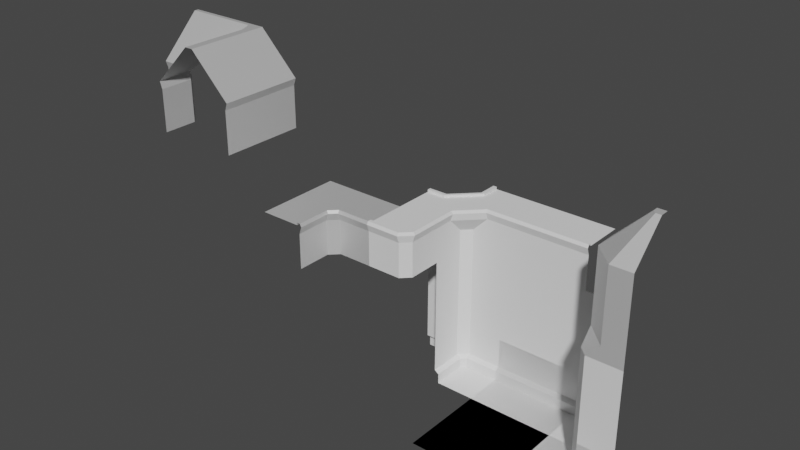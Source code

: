 # Source: tileset.blend  (saved by Blender 3.3.6; exported with 4.5.12 LTS)
import bpy
from mathutils import Matrix  # noqa: F401  (used for matrix-valued properties, if any)

bpy.ops.wm.read_factory_settings(use_empty=True)
scene = bpy.context.scene
scene.name = 'Scene'

# ---- collections
col_collection = bpy.data.collections.new('Collection'); scene.collection.children.link(col_collection)

# ---- materials (node trees are filled in below, after node groups)
mat_material = bpy.data.materials.new('Material')
mat_material.use_transparent_shadow = False
mat_yo_this_material = bpy.data.materials.new('yo this material')
mat_yo_this_material.use_transparent_shadow = False

# ---- material node trees
mat_material.use_nodes = True; mat_material.node_tree.nodes.clear()
_N = mat_material.node_tree.nodes; _L = mat_material.node_tree.links
n0 = _N.new('ShaderNodeBsdfPrincipled'); n0.name = 'Principled BSDF'; n0.location = (10, 300)
n0.distribution = 'GGX'
n0.subsurface_method = 'RANDOM_WALK_SKIN'
n0.inputs[1].default_value = 0.5093
n0.inputs[3].default_value = 1.45
n0.inputs[27].default_value = (0.0, 0.0, 0.0, 1.0)
n0.inputs[28].default_value = 1.0
n1 = _N.new('ShaderNodeOutputMaterial'); n1.name = 'Material Output'; n1.location = (300, 300)
_L.new(n0.outputs[0], n1.inputs[0])
n1.is_active_output = True
mat_yo_this_material.use_nodes = True; mat_yo_this_material.node_tree.nodes.clear()
_N = mat_yo_this_material.node_tree.nodes; _L = mat_yo_this_material.node_tree.links
n0 = _N.new('ShaderNodeBsdfPrincipled'); n0.name = 'Principled BSDF'; n0.location = (10, 300)
n0.distribution = 'GGX'
n0.subsurface_method = 'RANDOM_WALK_SKIN'
n0.inputs[1].default_value = 0.5
n0.inputs[3].default_value = 1.45
n0.inputs[27].default_value = (0.0, 0.0, 0.0, 1.0)
n0.inputs[28].default_value = 1.0
n1 = _N.new('ShaderNodeOutputMaterial'); n1.name = 'Material Output'; n1.location = (300, 300)
_L.new(n0.outputs[0], n1.inputs[0])
n1.is_active_output = True

# ---- world
world_world = bpy.data.worlds.new('World'); scene.world = world_world
world_world.use_nodes = True; world_world.node_tree.nodes.clear()
_N = world_world.node_tree.nodes; _L = world_world.node_tree.links
n0 = _N.new('ShaderNodeOutputWorld'); n0.name = 'World Output'; n0.location = (300, 300)
n1 = _N.new('ShaderNodeBackground'); n1.name = 'Background'; n1.location = (10, 300)
n1.inputs[0].default_value = (0.05088, 0.05088, 0.05088, 1.0)
_L.new(n1.outputs[0], n0.inputs[0])
n0.is_active_output = True
world_world.color = (0.05088, 0.05088, 0.05088)
world_world.use_sun_shadow = False
world_world.sun_shadow_jitter_overblur = 0.0

# ---- meshes
me_plane = bpy.data.meshes.new('Plane')
me_plane.from_pydata([(-1.0, -1.0, 0.0), (1.0, -1.0, 0.0), (-1.0, 1.0, 0.0), (1.0, 1.0, 0.0), (-1.0, 1.0, 0.0), (-1.0, -1.0, 0.0), (1.0, -1.0, 0.0), (1.0, 1.0, 0.0)], [], [(0, 2, 3, 1), (5, 6, 7, 4), (1, 3, 7, 6), (2, 0, 5, 4), (3, 2, 4, 7), (0, 1, 6, 5)])
_uv = me_plane.uv_layers.new(name='UVMap')
_uv.uv.foreach_set('vector', [0.0, 0.0, 0.0, 1.0, 1.0, 1.0, 1.0, 0.0, 0.0, 0.0, 1.0, 0.0, 1.0, 1.0, 0.0, 1.0, 1.0, 0.0, 1.0, 1.0, 1.0, 1.0, 1.0, 0.0, 0.0, 1.0, 0.0, 0.0, 0.0, 0.0, 0.0, 1.0, 1.0, 1.0, 0.0, 1.0, 0.0, 1.0, 1.0, 1.0, 0.0, 0.0, 1.0, 0.0, 1.0, 0.0, 0.0, 0.0])
me_plane.materials.append(mat_material)
me_plane.materials.append(None)
me_plane.use_remesh_fix_poles = True
me_plane.use_remesh_preserve_attributes = False
me_plane.use_mirror_vertex_groups = False
me_plane.update()
me_plane_004 = bpy.data.meshes.new('Plane.004')
me_plane_004.from_pydata([(-1.0, -0.1, 4.57e-08), (1.0, -0.1, 4.57e-08), (-1.0, 0.0, 1.0), (1.0, 0.0, 1.0), (-1.0, -0.1, 0.2304), (1.0, -0.1, 0.2304), (1.0, 0.0, 0.3052), (-1.0, 0.0, 0.3052), (-1.0, -1.0, 6.596e-08), (1.0, -1.0, 6.596e-08), (-1.0, -0.1, 4.57e-08), (1.0, -0.1, 4.57e-08)], [], [(7, 6, 3, 2), (0, 1, 5, 4), (4, 5, 6, 7), (8, 9, 11, 10)])
_uv = me_plane_004.uv_layers.new(name='UVMap')
_uv.uv.foreach_set('vector', [0.0, 0.5181, 1.0, 0.5181, 1.0, 1.0, 0.0, 1.0, 0.0, 0.0, 1.0, 0.0, 1.0, 0.5, 0.0, 0.5, 0.0, 0.5, 1.0, 0.5, 1.0, 0.5181, 0.0, 0.5181, 0.0, 0.0, 1.0, 0.0, 1.0, 1.0, 0.0, 1.0])
me_plane_004.materials.append(mat_yo_this_material)
me_plane_004.use_remesh_fix_poles = True
me_plane_004.use_remesh_preserve_attributes = False
me_plane_004.use_mirror_vertex_groups = False
me_plane_004.update()
me_plane_005 = bpy.data.meshes.new('Plane.005')
me_plane_005.from_pydata([(-0.1, -1.0, 5.523e-08), (0.0, -1.0, 1.0), (-0.1, -1.0, 0.2304), (0.0, -1.0, 0.3052), (-1.0, -1.0, 4.57e-08), (-1.0, -0.1, 0.2304), (-1.0, 0.0, 0.3052), (-1.0, 0.0, 1.0), (-1.0, -0.1, 0.2304), (-1.0, -0.1, 1.589e-08), (-0.1, -0.2, 5.523e-08), (0.0, -0.2, 1.0), (-0.1, -0.2, 0.2304), (0.0, -0.2, 0.3052), (-0.1, -0.2, 5.523e-08), (0.0, -0.2, 1.0), (-0.1, -0.2, 0.2304), (0.0, -0.2, 0.3052), (-0.2, -0.1, -8.742e-09), (-0.2, -0.1, 0.2304), (-0.2, 0.0, 1.0), (-0.2, 0.0, 0.3052), (-0.1, -0.2, 0.2304), (-0.2, -0.1, 0.2304)], [], [(21, 20, 7, 6), (18, 19, 8, 9), (23, 21, 6, 5), (3, 1, 11, 13), (2, 3, 13, 12), (0, 2, 12, 10), (13, 11, 15, 17), (12, 13, 17, 16), (10, 12, 16, 14), (14, 16, 19, 18), (17, 15, 20, 21), (17, 21, 23, 22), (18, 9, 4, 0, 10, 14)])
_uv = me_plane_005.uv_layers.new(name='UVMap')
_uv.uv.foreach_set('vector', [0.0, 0.5181, 0.0, 1.0, 0.0, 1.0, 0.0, 0.5181, 0.0, 0.0, 0.0, 0.5, 0.0, 0.5, 0.0, 0.0, 0.0, 0.5181, 0.0, 0.5181, 0.0, 0.5181, 0.0, 0.5181, 0.0, 0.5181, 0.0, 1.0, 0.0, 1.0, 0.0, 0.5181, 0.0, 0.5, 0.0, 0.5181, 0.0, 0.5181, 0.0, 0.5, 0.0, 0.0, 0.0, 0.5, 0.0, 0.5, 0.0, 0.0, 0.0, 0.5181, 0.0, 1.0, 0.0, 1.0, 0.0, 0.5181, 0.0, 0.5, 0.0, 0.5181, 0.0, 0.5181, 0.0, 0.5, 0.0, 0.0, 0.0, 0.5, 0.0, 0.5, 0.0, 0.0, 0.0, 0.0, 0.0, 0.5, 0.0, 0.5, 0.0, 0.0, 0.0, 0.5181, 0.0, 1.0, 0.0, 1.0, 0.0, 0.5181, 0.0, 0.5181, 0.0, 0.5181, 0.0, 0.5181, 0.0, 0.5181, 0.0, 0.0, 0.0, 0.0, 0.0, 0.0, 0.0, 0.0, 0.0, 0.0, 0.0, 0.0])
me_plane_005.use_remesh_fix_poles = True
me_plane_005.use_remesh_preserve_attributes = False
me_plane_005.use_mirror_vertex_groups = False
me_plane_005.update()
me_plane_006 = bpy.data.meshes.new('Plane.006')
me_plane_006.from_pydata([(-1.0, 1.0, 1.053e-07), (-0.1, 1.0, 0.2304), (8.742e-08, 1.0, 0.3052), (8.742e-08, 1.0, 1.0), (-0.1, 1.0, 0.2304), (-0.1, 1.0, 7.55e-08), (-0.1, 0.2, 5.086e-08), (-0.1, 0.2, 0.2304), (2.082e-07, 0.2, 1.0), (2.082e-07, 0.2, 0.3052), (-0.1, 0.2, 0.2304), (0.2, -0.1, 0.2304), (0.2, -1.532e-07, 0.3052), (0.2, -1.228e-07, 1.0), (0.2, -0.1, 0.2304), (0.2, -0.1, 1.236e-07), (1.0, -0.1, 6.398e-08), (1.0, -0.1, 0.2304), (1.0, -1.994e-09, 1.0), (1.0, -3.237e-08, 0.3052), (1.0, -0.1, 0.2304), (1.0, -1.0, 1.033e-07), (2.082e-07, 0.2, 0.3052), (2.082e-07, 0.2, 1.0), (-0.1, 0.2, 0.2304), (-0.1, 0.2, 1.105e-07), (-0.1, 0.2, 0.2304), (2.082e-07, 0.2, 0.3052), (-1.0, -1.0, -1.589e-08), (-0.2, 0.2, 1.105e-07), (-0.1, 0.2, 5.086e-08), (-0.2, 0.2, 1.105e-07)], [(29, 31)], [(9, 8, 3, 2), (6, 7, 4, 5), (10, 9, 2, 1), (19, 18, 13, 12), (16, 17, 14, 15), (20, 19, 12, 11), (12, 13, 23, 22), (15, 14, 24, 25), (11, 12, 27, 26), (0, 28, 21, 16, 15, 30, 6, 5)])
_uv = me_plane_006.uv_layers.new(name='UVMap')
_uv.uv.foreach_set('vector', [0.0, 0.5181, 0.0, 1.0, 0.0, 1.0, 0.0, 0.5181, 0.0, 0.0, 0.0, 0.5, 0.0, 0.5, 0.0, 0.0, 0.0, 0.5181, 0.0, 0.5181, 0.0, 0.5181, 0.0, 0.5181, 0.0, 0.5181, 0.0, 1.0, 0.0, 1.0, 0.0, 0.5181, 0.0, 0.0, 0.0, 0.5, 0.0, 0.5, 0.0, 0.0, 0.0, 0.5181, 0.0, 0.5181, 0.0, 0.5181, 0.0, 0.5181, 0.0, 0.5181, 0.0, 1.0, 0.0, 1.0, 0.0, 0.5181, 0.0, 0.0, 0.0, 0.5, 0.0, 0.5, 0.0, 0.0, 0.0, 0.5181, 0.0, 0.5181, 0.0, 0.5181, 0.0, 0.5181, 0.0, 0.0, 0.0, 0.0, 0.0, 0.0, 0.0, 0.0, 0.0, 0.0, 0.0, 0.0, 0.0, 0.0, 0.0, 0.0])
me_plane_006.materials.append(mat_yo_this_material)
me_plane_006.use_remesh_fix_poles = True
me_plane_006.use_remesh_preserve_attributes = False
me_plane_006.use_mirror_vertex_groups = False
me_plane_006.update()
me_plane_011 = bpy.data.meshes.new('Plane.011')
me_plane_011.from_pydata([(-0.1, 1.0, 0.2304), (-1.041e-06, 1.0, 0.3052), (-1.041e-06, 1.0, 1.0), (-0.1, 1.0, 0.2304), (-0.1, 1.0, -7.351e-08), (-0.1, 0.2, -9.815e-08), (-0.1, 0.2, 0.2304), (-5.897e-07, 0.2, 1.0), (-5.897e-07, 0.2, 0.3052), (-0.1, 0.2, 0.2304), (0.2, -0.1, 0.2304), (0.2, 1.262e-07, 0.3052), (0.2, 1.566e-07, 1.0), (0.2, -0.1, 0.2304), (0.2, -0.1, -2.543e-08), (1.0, -0.1, -8.504e-08), (1.0, -0.1, 0.2304), (1.0, 6.08e-07, 1.0), (1.0, 5.776e-07, 0.3052), (1.0, -0.1, 0.2304), (1.0, -1.0, -4.57e-08), (0.1, -1.0, 0.2304), (8.742e-08, -1.0, 0.3052), (8.742e-08, -1.0, 1.0), (0.1, -1.0, 0.2304), (0.1, -1.0, -4.57e-08), (0.1, -0.2, -8.066e-08), (0.1, -0.2, 0.2304), (-3.64e-07, -0.2, 1.0), (-3.64e-07, -0.2, 0.3052), (0.1, -0.2, 0.2304), (-0.2, 0.1, 0.2304), (-0.2, -3.67e-07, 0.3052), (-0.2, -3.974e-07, 1.0), (-0.2, 0.1, 0.2304), (-0.2, 0.1, -3.417e-08), (-1.0, 0.1, -9.378e-08), (-1.0, 0.1, 0.2304), (-1.0, -7.788e-07, 1.0), (-1.0, -7.485e-07, 0.3052), (-1.0, 0.1, 0.2304), (0.1, -0.2, -8.066e-08), (0.2, 1.864e-07, 1.0), (0.2, 2.007e-07, 0.3052), (0.2, -0.1, -2.543e-08), (0.2, -0.1, 0.2304), (0.2, 2.007e-07, 0.3052), (0.2, -0.1, 0.2304), (-1.0, 1.0, -9.378e-08)], [(26, 41), (41, 44)], [(8, 7, 2, 1), (5, 6, 3, 4), (9, 8, 1, 0), (18, 17, 12, 11), (15, 16, 13, 14), (19, 18, 11, 10), (29, 28, 23, 22), (26, 27, 24, 25), (30, 29, 22, 21), (39, 38, 33, 32), (36, 37, 34, 35), (40, 39, 32, 31), (28, 29, 43, 42), (27, 26, 44, 45), (29, 30, 47, 46), (8, 32, 33, 7), (34, 9, 5, 35), (9, 34, 32, 8), (15, 14, 26, 25, 20), (5, 4, 48, 36, 35)])
_uv = me_plane_011.uv_layers.new(name='UVMap')
_uv.uv.foreach_set('vector', [0.0, 0.5181, 0.0, 1.0, 0.0, 1.0, 0.0, 0.5181, 0.0, 0.0, 0.0, 0.5, 0.0, 0.5, 0.0, 0.0, 0.0, 0.5181, 0.0, 0.5181, 0.0, 0.5181, 0.0, 0.5181, 0.0, 0.5181, 0.0, 1.0, 0.0, 1.0, 0.0, 0.5181, 0.0, 0.0, 0.0, 0.5, 0.0, 0.5, 0.0, 0.0, 0.0, 0.5181, 0.0, 0.5181, 0.0, 0.5181, 0.0, 0.5181, 0.0, 0.5181, 0.0, 1.0, 0.0, 1.0, 0.0, 0.5181, 0.0, 0.0, 0.0, 0.5, 0.0, 0.5, 0.0, 0.0, 0.0, 0.5181, 0.0, 0.5181, 0.0, 0.5181, 0.0, 0.5181, 0.0, 0.5181, 0.0, 1.0, 0.0, 1.0, 0.0, 0.5181, 0.0, 0.0, 0.0, 0.5, 0.0, 0.5, 0.0, 0.0, 0.0, 0.5181, 0.0, 0.5181, 0.0, 0.5181, 0.0, 0.5181, 0.0, 1.0, 0.0, 0.5181, 0.0, 0.5181, 0.0, 1.0, 0.0, 0.5, 0.0, 0.0, 0.0, 0.0, 0.0, 0.5, 0.0, 0.5181, 0.0, 0.5181, 0.0, 0.5181, 0.0, 0.5181, 0.0, 0.5181, 0.0, 0.5181, 0.0, 1.0, 0.0, 1.0, 0.0, 0.5, 0.0, 0.0, 0.0, 0.0, 0.0, 0.0, 0.0, 0.0, 0.0, 0.5, 0.0, 0.5181, 0.0, 0.5181, 0.0, 0.0, 0.0, 0.0, 0.0, 0.0, 0.0, 0.0, 0.0, 0.0, 0.0, 0.0, 0.0, 0.0, 0.0, 0.0, 0.0, 0.0, 0.0, 0.0])
me_plane_011.use_remesh_fix_poles = True
me_plane_011.use_remesh_preserve_attributes = False
me_plane_011.use_mirror_vertex_groups = False
me_plane_011.update()
me_plane_012 = bpy.data.meshes.new('Plane.012')
me_plane_012.from_pydata([(-1.0, 4.371e-08, -1.0), (1.0, 4.371e-08, -1.0), (-1.0, -4.371e-08, 1.0), (1.0, -4.371e-08, 1.0)], [], [(0, 1, 3, 2)])
_uv = me_plane_012.uv_layers.new(name='UVMap')
_uv.uv.foreach_set('vector', [0.0, 0.0, 1.0, 0.0, 1.0, 1.0, 0.0, 1.0])
me_plane_012.use_remesh_fix_poles = True
me_plane_012.use_remesh_preserve_attributes = False
me_plane_012.use_mirror_vertex_groups = False
me_plane_012.update()
me_plane_013 = bpy.data.meshes.new('Plane.013')
me_plane_013.from_pydata([(-1.0, 4.371e-08, -1.0), (-0.2, 4.371e-08, -1.0), (-1.0, -4.371e-08, 1.0), (-0.2, -4.371e-08, 1.0), (0.0, -0.2, -1.0), (0.0, -0.2, 1.0), (0.0, -1.0, -1.0), (0.0, -1.0, 1.0)], [], [(0, 1, 3, 2), (3, 1, 4, 5), (5, 4, 6, 7)])
_uv = me_plane_013.uv_layers.new(name='UVMap')
_uv.uv.foreach_set('vector', [0.0, 0.0, 1.0, 0.0, 1.0, 1.0, 0.0, 1.0, 1.0, 1.0, 1.0, 0.0, 1.0, 0.0, 1.0, 1.0, 1.0, 1.0, 1.0, 0.0, 1.0, 0.0, 1.0, 1.0])
me_plane_013.use_remesh_fix_poles = True
me_plane_013.use_remesh_preserve_attributes = False
me_plane_013.use_mirror_vertex_groups = False
me_plane_013.update()
me_plane_014 = bpy.data.meshes.new('Plane.014')
me_plane_014.from_pydata([(1.629e-07, 0.2, 1.0), (3.139e-07, 0.2, -1.0), (-7.55e-08, 1.0, 1.0), (7.55e-08, 1.0, -1.0), (0.2, -1.192e-07, 1.0), (0.2, -1.192e-07, -1.0), (1.0, -1.994e-09, 1.0), (1.0, -1.994e-09, -1.0)], [], [(0, 1, 3, 2), (1, 0, 4, 5), (5, 4, 6, 7)])
_uv = me_plane_014.uv_layers.new(name='UVMap')
_uv.uv.foreach_set('vector', [0.0, 0.0, 1.0, 0.0, 1.0, 1.0, 0.0, 1.0, 1.0, 0.0, 0.0, 0.0, 0.0, 0.0, 1.0, 0.0, 1.0, 0.0, 0.0, 0.0, 0.0, 0.0, 1.0, 0.0])
me_plane_014.use_remesh_fix_poles = True
me_plane_014.use_remesh_preserve_attributes = False
me_plane_014.use_mirror_vertex_groups = False
me_plane_014.update()
me_plane_016 = bpy.data.meshes.new('Plane.016')
me_plane_016.from_pydata([(1.629e-07, 0.5, 1.0), (3.139e-07, 0.2, -1.0), (-7.55e-08, 1.0, 1.0), (7.55e-08, 1.0, -1.0), (0.5, -1.192e-07, 1.0), (0.2, -1.192e-07, -1.0), (1.0, -1.994e-09, 1.0), (1.0, -1.994e-09, -1.0), (2.892e-07, 0.5, -0.6723), (0.5, -1.192e-07, -0.6723), (0.875, 0.8, 1.8), (1.0, 0.8, 1.8), (0.8, 1.0, 1.8), (1.0, 1.0, 1.8), (0.8, 0.875, 1.8)], [], [(8, 0, 4, 9), (0, 8, 1, 3, 2), (1, 8, 9, 5), (4, 6, 11, 10), (10, 11, 13, 12, 14), (4, 0, 14, 10), (0, 2, 12, 14), (5, 9, 4, 6, 7)])
_uv = me_plane_016.uv_layers.new(name='UVMap')
_uv.uv.foreach_set('vector', [0.8362, 0.0, 0.0, 0.0, 0.0, 0.0, 0.8362, 0.0, 0.0, 0.0, 0.8362, 0.0, 1.0, 0.0, 1.0, 1.0, 0.0, 1.0, 1.0, 0.0, 0.8362, 0.0, 0.8362, 0.0, 1.0, 0.0, 0.0, 0.0, 0.0, 0.0, 0.0, 0.0, 0.0, 0.0, 0.0, 0.0, 0.0, 0.0, 0.0, 0.0, 0.0, 0.0, 0.0, 0.0, 0.0, 0.0, 0.0, 0.0, 0.0, 0.0, 0.0, 0.0, 0.0, 0.0, 0.0, 1.0, 0.0, 0.0, 0.0, 0.0, 1.0, 0.0, 0.8362, 0.0, 0.0, 0.0, 0.0, 0.0, 1.0, 0.0])
me_plane_016.materials.append(mat_yo_this_material)
me_plane_016.use_remesh_fix_poles = True
me_plane_016.use_remesh_preserve_attributes = False
me_plane_016.use_mirror_vertex_groups = False
me_plane_016.update()
me_plane_017 = bpy.data.meshes.new('Plane.017')
me_plane_017.from_pydata([(-1.0, 4.371e-08, -1.0), (1.0, 4.371e-08, -1.0), (-1.0, 0.06311, 0.05651), (1.0, 0.06311, 0.05651), (-1.0, 1.0, 2.384e-07), (1.0, 1.0, 2.384e-07), (-1.0, 0.06311, 0.05651), (1.0, 0.06311, 0.05651), (-1.0, -0.05664, -0.01526), (1.0, -0.05664, -0.01526), (-1.0, -2.755e-08, -0.1849), (1.0, -2.755e-08, -0.1849), (-1.0, 0.06311, 5.364e-08), (1.0, 0.06311, 5.364e-08), (1.0, -0.02047, 0.05651), (-1.0, -0.02047, 0.05651)], [], [(15, 14, 3, 2), (12, 13, 7, 6), (10, 11, 9, 8), (0, 1, 11, 10), (4, 5, 13, 12), (8, 9, 14, 15)])
_uv = me_plane_017.uv_layers.new(name='UVMap')
_uv.uv.foreach_set('vector', [0.0, 0.8911, 1.0, 0.8911, 1.0, 1.0, 0.0, 1.0, 0.0, 0.5, 1.0, 0.5, 1.0, 1.0, 0.0, 1.0, 0.0, 0.8151, 1.0, 0.8151, 1.0, 0.844, 0.0, 0.844, 0.0, 0.0, 1.0, 0.0, 1.0, 0.8151, 0.0, 0.8151, 0.0, 0.0, 1.0, 0.0, 1.0, 0.5, 0.0, 0.5, 0.0, 0.844, 1.0, 0.844, 1.0, 0.8911, 0.0, 0.8911])
me_plane_017.use_remesh_fix_poles = True
me_plane_017.use_remesh_preserve_attributes = False
me_plane_017.use_mirror_vertex_groups = False
me_plane_017.update()
me_plane_022 = bpy.data.meshes.new('Plane.022')
me_plane_022.from_pydata([(-7.153e-07, -1.0, -1.0), (-1.005e-06, -0.2, -1.0), (-6.278e-07, -1.0, 1.0), (-9.171e-07, -0.2, 1.0), (0.2, 1.201e-06, -1.0), (0.2, 1.201e-06, 1.0), (1.0, 1.236e-06, -1.0), (1.0, 1.236e-06, 1.0), (-1.041e-06, 1.0, -1.0), (-4.911e-07, 0.2, -1.0), (-1.129e-06, 1.0, 1.0), (-5.786e-07, 0.2, 1.0), (-0.2, -3.123e-07, -1.0), (-0.2, -3.123e-07, 1.0), (-1.0, -6.08e-07, -1.0), (-1.0, -6.08e-07, 1.0), (0.5535, 0.06311, 2.0), (1.0, 0.06311, 2.0), (0.5535, 0.06311, 2.0), (1.0, 0.06311, 2.0)], [], [(0, 1, 3, 2), (3, 1, 4, 5), (5, 4, 6, 7), (8, 9, 11, 10), (11, 9, 12, 13), (13, 12, 14, 15), (16, 17, 19, 18)])
_uv = me_plane_022.uv_layers.new(name='UVMap')
_uv.uv.foreach_set('vector', [0.0, 0.0, 1.0, 0.0, 1.0, 1.0, 0.0, 1.0, 1.0, 1.0, 1.0, 0.0, 1.0, 0.0, 1.0, 1.0, 1.0, 1.0, 1.0, 0.0, 1.0, 0.0, 1.0, 1.0, 0.0, 0.0, 1.0, 0.0, 1.0, 1.0, 0.0, 1.0, 1.0, 1.0, 1.0, 0.0, 1.0, 0.0, 1.0, 1.0, 1.0, 1.0, 1.0, 0.0, 1.0, 0.0, 1.0, 1.0, 1.0, 1.0, 1.0, 1.0, 1.0, 1.0, 1.0, 1.0])
me_plane_022.use_remesh_fix_poles = True
me_plane_022.use_remesh_preserve_attributes = False
me_plane_022.use_mirror_vertex_groups = False
me_plane_022.update()
me_plane_028 = bpy.data.meshes.new('Plane.028')
me_plane_028.from_pydata([(-0.5535, -0.06311, -6.493e-08), (-1.0, -0.06311, -9.935e-08), (-0.06311, -0.5535, -6.493e-08), (-0.06311, -1.0, 4.119e-07), (-1.0, -1.0, 1.563e-07), (0.5535, -4.681e-07, -0.1849), (0.5535, -0.05664, -0.01526), (7.153e-07, -1.0, -1.0), (4.26e-07, -0.2, -1.0), (5.134e-07, -0.2, -0.5385), (0.2, 7.24e-07, -1.0), (0.2, 7.24e-07, -0.5385), (1.0, 7.59e-07, -1.0), (9.394e-07, 0.2, -1.0), (8.519e-07, 0.2, -0.5385), (-0.2, -7.892e-07, -1.0), (-0.2, -7.892e-07, -0.5385), (0.5535, -4.681e-07, -0.1849), (1.0, -4.331e-07, -0.1849), (4.929e-07, -0.5535, -0.1849), (0.5535, -4.681e-07, -0.1849), (8.027e-07, -1.0, -0.1849), (5.134e-07, -0.5535, -0.1849), (2.082e-07, 0.2, -0.5385), (-0.2, -7.176e-07, -0.5385), (-0.5535, 4.857e-07, -0.1849), (-1.0, 4.649e-07, -0.1849), (2.399e-07, 0.5535, -0.1849), (-0.5535, 4.857e-07, -0.1849), (-5.564e-08, 1.0, -0.1849), (2.195e-07, 0.5535, -0.1849), (0.5535, -4.681e-07, -0.1849), (0.5535, -0.05664, -0.01526), (0.5535, -4.681e-07, -0.1849), (1.0, -4.331e-07, -0.1849), (0.5535, -0.05664, -0.01526), (1.0, -0.05664, -0.01526), (0.5535, -0.02047, 0.05651), (1.0, -0.02047, 0.05651), (0.5535, 0.06311, 0.05651), (1.0, 0.06311, 0.05651), (0.5535, 0.06311, 0.05651), (1.0, 0.06311, 0.05651), (0.5535, 0.06311, -4.543e-07), (1.0, 0.06311, -4.888e-07), (7.36e-07, -1.0, -0.1849), (5.749e-07, -0.5535, -0.1849), (0.05664, -1.0, -0.01526), (0.05664, -0.5535, -0.01526), (0.02047, -1.0, 0.05651), (0.02047, -0.5535, 0.05651), (-0.06311, -1.0, 0.05651), (-0.06311, -0.5535, 0.05651), (0.5535, -4.681e-07, -0.1849), (0.5535, -0.05664, -0.01526), (-0.06311, -0.5535, 0.05651), (-0.06311, -0.5535, -4.543e-07), (-0.06311, -1.0, 0.05651), (-0.06311, -1.0, 2.249e-08), (-0.5535, 4.857e-07, -0.1849), (-1.0, 4.649e-07, -0.1849), (-0.5535, 0.05664, -0.01526), (-1.0, 0.05664, -0.01526), (-0.5535, 0.02047, 0.05651), (-1.0, 0.02047, 0.05651), (-0.5535, -0.06311, 0.05651), (-1.0, -0.06311, 0.05651), (-0.5535, -0.06311, 0.05651), (-1.0, -0.06311, 0.05651), (-0.5535, -0.06311, -4.543e-07), (-1.0, -0.06311, -4.888e-07), (1.106e-08, 1.0, -0.1849), (1.579e-07, 0.5535, -0.1849), (-0.05664, 1.0, -0.01526), (-0.05664, 0.5535, -0.01526), (-0.02047, 1.0, 0.05651), (-0.02047, 0.5535, 0.05651), (0.06311, 1.0, 0.05651), (0.06311, 0.5535, 0.05651), (-0.5535, 4.857e-07, -0.1849), (-0.5535, 0.05664, -0.01526), (0.06311, 0.5535, 0.05651), (0.06311, 0.5535, -4.543e-07), (0.06311, 1.0, 0.05651), (0.06311, 1.0, 2.249e-08), (0.5535, 0.06311, -4.543e-07), (1.0, 0.06311, -4.888e-07), (0.06311, 0.5535, -4.543e-07), (0.06311, 1.0, 2.249e-08), (1.0, 1.0, -2.331e-07), (4.212e-07, 1.0, -1.0), (6.851e-07, 0.2, -1.0), (-0.2, -8.369e-07, -1.0), (-1.0, -8.464e-07, -1.0)], [], [(1, 4, 3, 2, 0), (12, 18, 17, 11, 10), (9, 8, 10, 11), (14, 13, 15, 16), (9, 11, 20, 19), (23, 24, 28, 27), (5, 6, 32, 31), (33, 34, 36, 35), (35, 36, 38, 37), (37, 38, 40, 39), (41, 42, 44, 43), (45, 46, 48, 47), (47, 48, 50, 49), (49, 50, 52, 51), (46, 53, 54, 48), (48, 54, 37, 50), (50, 37, 41, 52), (41, 43, 56, 55), (55, 56, 58, 57), (59, 60, 62, 61), (61, 62, 64, 63), (63, 64, 66, 65), (67, 68, 70, 69), (71, 72, 74, 73), (73, 74, 76, 75), (75, 76, 78, 77), (72, 79, 80, 74), (74, 80, 63, 76), (76, 63, 67, 78), (67, 69, 82, 81), (81, 82, 84, 83), (43, 82, 69, 56), (86, 89, 88, 87, 85), (29, 90, 91, 23, 30), (24, 92, 93, 26, 25), (9, 22, 21, 7, 8)])
_uv = me_plane_028.uv_layers.new(name='UVMap')
_uv.uv.foreach_set('vector', [1.0, 1.0, 1.0, 1.0, 1.0, 1.0, 1.0, 1.0, 1.0, 1.0, 1.0, 0.0, 1.0, 1.0, 1.0, 1.0, 1.0, 1.0, 1.0, 0.0, 1.0, 1.0, 1.0, 0.0, 1.0, 0.0, 1.0, 1.0, 1.0, 1.0, 1.0, 0.0, 1.0, 0.0, 1.0, 1.0, 1.0, 1.0, 1.0, 1.0, 1.0, 1.0, 1.0, 1.0, 1.0, 1.0, 1.0, 1.0, 1.0, 1.0, 1.0, 1.0, 1.0, 1.0, 1.0, 1.0, 1.0, 1.0, 1.0, 1.0, 1.0, 1.0, 1.0, 1.0, 1.0, 1.0, 1.0, 1.0, 1.0, 1.0, 1.0, 1.0, 1.0, 1.0, 1.0, 1.0, 1.0, 1.0, 1.0, 1.0, 1.0, 1.0, 1.0, 1.0, 1.0, 1.0, 1.0, 1.0, 1.0, 1.0, 1.0, 1.0, 1.0, 1.0, 1.0, 1.0, 1.0, 1.0, 1.0, 1.0, 1.0, 1.0, 1.0, 1.0, 1.0, 1.0, 1.0, 1.0, 1.0, 1.0, 1.0, 1.0, 1.0, 1.0, 1.0, 1.0, 1.0, 1.0, 1.0, 1.0, 1.0, 1.0, 1.0, 1.0, 1.0, 1.0, 1.0, 1.0, 0.0, 0.0, 1.0, 1.0, 1.0, 1.0, 0.0, 0.0, 0.0, 0.0, 1.0, 1.0, 1.0, 1.0, 1.0, 1.0, 1.0, 1.0, 1.0, 1.0, 1.0, 1.0, 1.0, 1.0, 1.0, 1.0, 1.0, 1.0, 1.0, 1.0, 1.0, 1.0, 1.0, 1.0, 1.0, 1.0, 1.0, 1.0, 1.0, 1.0, 1.0, 1.0, 1.0, 1.0, 1.0, 1.0, 1.0, 1.0, 1.0, 1.0, 1.0, 1.0, 1.0, 1.0, 1.0, 1.0, 1.0, 1.0, 1.0, 1.0, 1.0, 1.0, 1.0, 1.0, 1.0, 1.0, 1.0, 1.0, 1.0, 1.0, 1.0, 1.0, 1.0, 1.0, 1.0, 1.0, 1.0, 1.0, 1.0, 1.0, 1.0, 1.0, 1.0, 1.0, 1.0, 1.0, 1.0, 1.0, 1.0, 1.0, 1.0, 1.0, 1.0, 1.0, 1.0, 1.0, 0.0, 0.0, 1.0, 1.0, 1.0, 1.0, 0.0, 0.0, 0.0, 0.0, 1.0, 1.0, 1.0, 1.0, 1.0, 1.0, 1.0, 1.0, 1.0, 1.0, 1.0, 1.0, 1.0, 1.0, 1.0, 1.0, 1.0, 1.0, 1.0, 1.0, 1.0, 1.0, 1.0, 1.0, 1.0, 1.0, 1.0, 1.0, 1.0, 1.0, 1.0, 1.0, 1.0, 1.0, 1.0, 1.0, 0.0, 1.0, 0.0, 1.0, 1.0, 1.0, 1.0, 1.0, 1.0, 1.0, 1.0, 1.0, 1.0, 1.0, 1.0, 1.0, 1.0, 1.0, 1.0, 1.0, 1.0, 1.0, 1.0, 1.0, 0.0, 1.0, 0.0, 0.0, 1.0, 0.0])
me_plane_028.use_remesh_fix_poles = True
me_plane_028.use_remesh_preserve_attributes = False
me_plane_028.use_mirror_vertex_groups = False
me_plane_028.update()
me_plane_031 = bpy.data.meshes.new('Plane.031')
me_plane_031.from_pydata([(-1.0, -0.02047, 0.05651), (-0.2, -0.02047, 0.05651), (-0.2, -0.05664, -0.01526), (-1.0, -0.05664, -0.01526), (-1.0, 6.857e-07, -0.1849), (-0.2, 9.448e-07, -0.1849), (-1.0, 0.06311, 0.05651), (-0.2, 0.06311, 0.05651), (-1.0, 0.06311, 6.398e-07), (-0.2, 0.06311, 7.002e-07), (-0.2, 9.448e-07, -1.0), (-1.0, 6.708e-07, -1.0), (-6.747e-07, 0.2, -1.0), (-8.146e-07, 1.0, -1.0), (-0.2, 9.448e-07, -0.1849), (-1.0, 6.708e-07, -0.1849), (-6.171e-07, 0.2, -0.1849), (-7.569e-07, 1.0, -0.1849), (0.02047, 0.2, 0.05651), (0.02047, 1.0, 0.05651), (0.05664, 1.0, -0.01526), (0.05664, 0.2, -0.01526), (-6.171e-07, 0.2, -0.1849), (-7.569e-07, 1.0, -0.1849), (-0.06311, 0.2, 0.05651), (-0.06311, 1.0, 0.05651), (-0.06311, 0.2, 7.105e-07), (-0.06311, 1.0, 7.105e-07), (-1.0, 1.0, 6.398e-07)], [], [(1, 0, 6, 7), (2, 3, 0, 1), (5, 4, 3, 2), (7, 6, 8, 9), (13, 12, 16, 17), (12, 10, 14, 16), (10, 11, 15, 14), (19, 18, 24, 25), (20, 21, 18, 19), (23, 22, 21, 20), (25, 24, 26, 27), (2, 21, 22, 14), (1, 18, 21, 2), (7, 24, 18, 1), (9, 26, 24, 7), (8, 28, 27, 26, 9)])
_uv = me_plane_031.uv_layers.new(name='UVMap')
_uv.uv.foreach_set('vector', [0.0, 0.0, 0.0, 0.0, 0.0, 0.0, 0.0, 0.0, 0.0, 0.0, 0.0, 0.0, 0.0, 0.0, 0.0, 0.0, 0.0, 0.0, 0.0, 0.0, 0.0, 0.0, 0.0, 0.0, 0.0, 0.0, 0.0, 0.0, 0.0, 0.0, 0.0, 0.0, 0.0, 0.0, 0.0, 0.0, 0.0, 0.0, 0.0, 0.0, 0.0, 0.0, 0.0, 0.0, 0.0, 0.0, 0.0, 0.0, 0.0, 0.0, 0.0, 1.0, 0.0, 1.0, 0.0, 0.0, 0.0, 0.0, 0.0, 0.0, 0.0, 0.0, 0.0, 0.0, 0.0, 0.0, 0.0, 0.0, 0.0, 0.0, 0.0, 0.0, 0.0, 0.0, 0.0, 0.0, 0.0, 0.0, 0.0, 0.0, 0.0, 0.0, 0.0, 0.0, 0.0, 0.0, 0.0, 0.0, 0.0, 0.0, 0.0, 0.0, 0.0, 0.0, 0.0, 0.0, 0.0, 0.0, 0.0, 0.0, 0.0, 0.0, 0.0, 0.0, 0.0, 0.0, 0.0, 0.0, 0.0, 0.0, 0.0, 0.0, 0.0, 0.0, 0.0, 0.0, 0.0, 0.0, 0.0, 0.0, 0.0, 0.0, 0.0, 0.0, 0.0, 0.0, 0.0, 0.0, 0.0, 0.0])
me_plane_031.use_remesh_fix_poles = True
me_plane_031.use_remesh_preserve_attributes = False
me_plane_031.use_mirror_vertex_groups = False
me_plane_031.update()
me_plane_037 = bpy.data.meshes.new('Plane.037')
me_plane_037.from_pydata([(-2.577e-06, -0.2, -0.1849), (-2.45e-06, -1.0, -0.1849), (0.05664, -0.2, -0.01526), (0.05664, -1.0, -0.01526), (0.2, 4.196e-07, -0.1849), (0.2, 4.196e-07, -1.0), (1.0, 6.676e-07, -0.1849), (1.0, 6.676e-07, -1.0), (-2.577e-06, -0.2, -0.1849), (-2.664e-06, -0.2, -1.0), (-2.45e-06, -1.0, -0.1849), (-2.537e-06, -1.0, -1.0), (1.0, 6.676e-07, -0.1849), (0.2, 4.196e-07, -0.1849), (0.2, 4.196e-07, -1.0), (1.0, 6.676e-07, -1.0), (1.0, -0.05664, -0.01526), (0.2, -0.05664, -0.01526), (1.0, -0.02047, 0.05651), (0.2, -0.02047, 0.05651), (1.0, 0.06311, 0.05651), (0.2, 0.06311, 0.05651), (1.0, 0.06311, 3.775e-07), (0.2, 0.06311, 3.171e-07), (0.05664, -0.2, -0.01526), (0.05664, -1.0, -0.01526), (0.02047, -0.2, 0.05651), (0.02047, -1.0, 0.05651), (-0.06311, -0.2, 0.05651), (-0.06311, -1.0, 0.05651), (-0.06311, -0.2, 3.047e-07), (-0.06311, -1.0, 2.451e-07), (-0.06311, -0.2, 3.047e-07), (-0.06311, -1.0, 2.451e-07), (1.0, 1.0, 3.775e-07), (-1.0, -1.0, 3.171e-07), (-1.0, 1.0, 3.171e-07), (-0.06311, -0.2, 3.171e-07), (-0.06311, -1.0, 3.171e-07)], [], [(1, 0, 2, 3), (5, 7, 15, 14), (5, 4, 8, 9), (9, 8, 10, 11), (13, 14, 15, 12), (6, 4, 13, 12), (7, 6, 12, 15), (4, 5, 14, 13), (12, 13, 17, 16), (16, 17, 19, 18), (18, 19, 21, 20), (20, 21, 23, 22), (25, 24, 26, 27), (27, 26, 28, 29), (29, 28, 30, 31), (31, 30, 32, 33), (17, 13, 8, 24), (19, 17, 24, 26), (21, 19, 26, 28), (21, 28, 32, 23), (23, 37, 38, 35, 36, 34, 22)])
_uv = me_plane_037.uv_layers.new(name='UVMap')
_uv.uv.foreach_set('vector', [0.0, 0.0, 0.0, 0.0, 0.0, 0.0, 0.0, 0.0, 0.0, 0.0, 0.0, 0.0, 0.0, 0.0, 0.0, 0.0, 1.0, 0.0, 0.0, 0.0, 0.0, 0.0, 1.0, 0.0, 1.0, 0.0, 0.0, 0.0, 0.0, 0.0, 1.0, 0.0, 0.0, 0.0, 1.0, 0.0, 1.0, 1.0, 0.0, 1.0, 0.0, 0.0, 0.0, 0.0, 0.0, 0.0, 0.0, 0.0, 0.0, 0.0, 0.0, 0.0, 0.0, 0.0, 0.0, 0.0, 0.0, 0.0, 1.0, 0.0, 1.0, 0.0, 0.0, 0.0, 0.0, 1.0, 0.0, 0.0, 0.0, 0.0, 0.0, 1.0, 0.0, 1.0, 0.0, 0.0, 0.0, 0.0, 0.0, 1.0, 0.0, 1.0, 0.0, 0.0, 0.0, 0.0, 0.0, 1.0, 0.0, 1.0, 0.0, 0.0, 0.0, 0.0, 0.0, 1.0, 0.0, 0.0, 0.0, 0.0, 0.0, 0.0, 0.0, 0.0, 0.0, 0.0, 0.0, 0.0, 0.0, 0.0, 0.0, 0.0, 0.0, 0.0, 0.0, 0.0, 0.0, 0.0, 0.0, 0.0, 0.0, 0.0, 0.0, 0.0, 0.0, 0.0, 0.0, 0.0, 0.0, 0.0, 0.0, 0.0, 0.0, 0.0, 0.0, 0.0, 0.0, 0.0, 0.0, 0.0, 0.0, 0.0, 0.0, 0.0, 0.0, 0.0, 0.0, 0.0, 0.0, 0.0, 0.0, 0.0, 0.0, 0.0, 0.0, 0.0, 0.0, 0.0, 0.0, 0.0, 0.0, 0.0, 0.0, 0.0, 0.0, 0.0, 0.0, 0.0, 0.0, 0.0, 0.0, 1.0, 0.0, 1.0])
me_plane_037.materials.append(mat_yo_this_material)
me_plane_037.use_remesh_fix_poles = True
me_plane_037.use_remesh_preserve_attributes = False
me_plane_037.use_mirror_vertex_groups = False
me_plane_037.update()
me_plane_046 = bpy.data.meshes.new('Plane.046')
me_plane_046.from_pydata([(-0.9008, 1.0, 1.127), (-1.0, 1.0, 1.127), (0.05664, 1.0, 0.1697), (-4.141e-06, 1.0, 4.768e-07), (-4.141e-06, 1.0, -1.0), (-0.9008, -1.0, 1.127), (-1.0, -1.0, 1.127), (0.05664, -1.0, 0.1697), (-3.489e-06, -1.0, 4.768e-07), (-3.489e-06, -1.0, -1.0)], [], [(2, 7, 8, 3), (3, 8, 9, 4), (1, 6, 5, 0), (0, 5, 7, 2)])
_uv = me_plane_046.uv_layers.new(name='UVMap')
_uv.uv.foreach_set('vector', [0.0, 0.0, 0.0, 1.0, 0.0, 1.0, 0.0, 0.0, 0.0, 0.0, 0.0, 1.0, 0.0, 1.0, 0.0, 0.0, 1.0, 0.0, 1.0, 1.0, 0.0, 1.0, 0.0, 0.0, 0.0, 0.0, 0.0, 1.0, 0.0, 1.0, 0.0, 0.0])
me_plane_046.materials.append(mat_yo_this_material)
me_plane_046.use_remesh_fix_poles = True
me_plane_046.use_remesh_preserve_attributes = False
me_plane_046.use_mirror_vertex_groups = False
me_plane_046.update()
me_plane_050 = bpy.data.meshes.new('Plane.050')
me_plane_050.from_pydata([(-1.0, 0.9008, 1.127), (-1.0, 1.0, 1.127), (-1.0, -0.05664, 0.1697), (0.7572, 0.9008, 1.127), (-0.2, -0.05664, 0.1697), (-0.2, -0.05664, 0.1697), (-0.2, 8.424e-08, 4.768e-07), (-0.2, 8.424e-08, -1.0), (-1.0, -0.05664, 0.1697), (-1.0, -1.009e-06, 4.768e-07), (-1.0, -1.009e-06, -1.0), (-0.05665, -1.0, 0.1697), (-3.759e-06, -1.0, 4.768e-07), (-3.759e-06, -1.0, -1.0), (-0.05665, -0.2, 0.1697), (-3.78e-06, -0.2, 4.768e-07), (-3.78e-06, -0.2, -1.0), (0.9008, -1.0, 1.127), (-0.05665, -1.0, 0.1697), (0.9008, 0.7572, 1.127), (-0.05665, -0.2, 0.1697), (1.0, 1.0, 1.127), (0.9008, -1.0, 1.127), (1.0, -1.0, 1.127)], [], [(0, 3, 4, 2), (5, 8, 9, 6), (6, 9, 10, 7), (11, 14, 15, 12), (12, 15, 16, 13), (7, 16, 15, 6), (6, 15, 14, 5), (17, 19, 20, 18), (19, 3, 5, 20), (1, 21, 23, 22, 19, 3, 0)])
_uv = me_plane_050.uv_layers.new(name='UVMap')
_uv.uv.foreach_set('vector', [0.0, 0.0, 0.0, 1.0, 0.0, 1.0, 0.0, 0.0, 0.0, 0.0, 0.0, 1.0, 0.0, 1.0, 0.0, 0.0, 0.0, 0.0, 0.0, 1.0, 0.0, 1.0, 0.0, 0.0, 0.0, 0.0, 0.0, 1.0, 0.0, 1.0, 0.0, 0.0, 0.0, 0.0, 0.0, 1.0, 0.0, 1.0, 0.0, 0.0, 0.0, 0.0, 0.0, 1.0, 0.0, 1.0, 0.0, 0.0, 0.0, 0.0, 0.0, 1.0, 0.0, 1.0, 0.0, 0.0, 0.0, 0.0, 0.0, 1.0, 0.0, 1.0, 0.0, 0.0, 0.0, 1.0, 0.0, 0.0, 0.0, 0.0, 0.0, 1.0, 0.0, 0.0, 0.0, 0.0, 0.0, 0.0, 0.0, 0.0, 0.0, 1.0, 0.0, 0.0, 0.0, 0.0])
me_plane_050.materials.append(mat_yo_this_material)
me_plane_050.use_remesh_fix_poles = True
me_plane_050.use_remesh_preserve_attributes = False
me_plane_050.use_mirror_vertex_groups = False
me_plane_050.update()

# ---- objects
ob_0 = bpy.data.objects.new('0', me_plane)
ob_1 = bpy.data.objects.new('1', me_plane_004)
ob_2 = bpy.data.objects.new('2', me_plane_005)
ob_3 = bpy.data.objects.new('3', me_plane_006)
ob_4 = bpy.data.objects.new('4', me_plane_011)
ob_5 = bpy.data.objects.new('5', me_plane_012)
ob_6 = bpy.data.objects.new('6', me_plane_013)
ob_7 = bpy.data.objects.new('7', me_plane_014)
ob_8 = bpy.data.objects.new('8', me_plane_016)
ob_9 = bpy.data.objects.new('9', me_plane_017)
ob_10 = bpy.data.objects.new('10', me_plane_022)
ob_11 = bpy.data.objects.new('11', me_plane_028)
ob_12 = bpy.data.objects.new('12', me_plane_031)
ob_13 = bpy.data.objects.new('13', me_plane_037)
ob_15 = bpy.data.objects.new('15', me_plane_046)
ob_16 = bpy.data.objects.new('16', me_plane_050)

# ---- transforms, parenting, visibility, modifiers, constraints
ob_0.location = (0.0, 0.0, 0.0)
ob_0.lineart.crease_threshold = 0.0
ob_1.location = (0.0, 2.0, 0.0)
ob_1.lineart.crease_threshold = 0.0
ob_2.location = (2.0, 2.0, 0.0)
ob_2.lineart.crease_threshold = 0.0
ob_3.location = (2.0, 0.0, 0.0)
ob_3.lineart.crease_threshold = 0.0
ob_4.location = (-2.0, 2.0, 2.98e-08)
ob_4.lineart.crease_threshold = 0.0
ob_5.location = (0.0, 2.0, 2.0)
ob_5.lineart.crease_threshold = 0.0
ob_6.location = (2.0, 2.0, 2.0)
ob_6.lineart.crease_threshold = 0.0
ob_7.location = (2.0, 0.0, 2.0)
ob_7.lineart.crease_threshold = 0.0
ob_8.location = (2.0, 0.0, 4.0)
ob_8.lineart.crease_threshold = 0.0
ob_9.location = (0.0, 2.0, 4.0)
ob_9.lineart.crease_threshold = 0.0
ob_10.location = (-2.0, 2.0, 2.0)
ob_10.lineart.crease_threshold = 0.0
ob_11.location = (-2.0, 2.0, 4.0)
ob_11.lineart.crease_threshold = 0.0
ob_12.location = (-2.0, 0.0, 4.0)
ob_12.lineart.crease_threshold = 0.0
ob_13.location = (-4.0, 0.0, 4.0)
ob_13.lineart.crease_threshold = 0.0
ob_15.location = (-6.0, 1.137e-13, 6.0)
ob_15.lineart.crease_threshold = 0.0
ob_16.location = (-8.0, 0.0, 6.0)
ob_16.lineart.crease_threshold = 0.0

# ---- collection membership
col_collection.objects.link(ob_0)
col_collection.objects.link(ob_1)
col_collection.objects.link(ob_2)
col_collection.objects.link(ob_3)
col_collection.objects.link(ob_4)
col_collection.objects.link(ob_5)
col_collection.objects.link(ob_6)
col_collection.objects.link(ob_7)
col_collection.objects.link(ob_8)
col_collection.objects.link(ob_9)
col_collection.objects.link(ob_10)
col_collection.objects.link(ob_11)
col_collection.objects.link(ob_12)
col_collection.objects.link(ob_13)
col_collection.objects.link(ob_15)
col_collection.objects.link(ob_16)

# ---- scene / render settings (as saved in the file)
scene.frame_start = 1; scene.frame_end = 250; scene.frame_set(1)
scene.render.engine = 'BLENDER_EEVEE_NEXT'
scene.cycles.use_denoising = False
scene.cycles.samples = 128
scene.cycles.sampling_pattern = 'TABULATED_SOBOL'
scene.cycles.use_adaptive_sampling = False
scene.cycles.use_light_tree = False
scene.view_settings.view_transform = 'Filmic'
bpy.context.view_layer.update()

# ---- added for rendering (the .blend has no active camera and no usable light): camera, sun
cam_auto = bpy.data.cameras.new('AutoCamera')
cam_auto.lens = 50.0
cam_auto.sensor_width = 36.0
cam_auto.clip_end = 1000.0
ob_auto_camera = bpy.data.objects.new('AutoCamera', cam_auto)
scene.collection.objects.link(ob_auto_camera)
ob_auto_camera.location = (10.4332, -15.1198, 14.3101)
ob_auto_camera.rotation_euler = (1.09748, -7.21219e-08, 0.694738)
scene.camera = ob_auto_camera
light_auto_sun = bpy.data.lights.new('AutoSun', 'SUN')
light_auto_sun.energy = 3.0
light_auto_sun.angle = 0.0523599
ob_auto_sun = bpy.data.objects.new('AutoSun', light_auto_sun)
scene.collection.objects.link(ob_auto_sun)
ob_auto_sun.rotation_euler = (0.872665, 0.174533, 0.523599)
bpy.context.view_layer.update()
